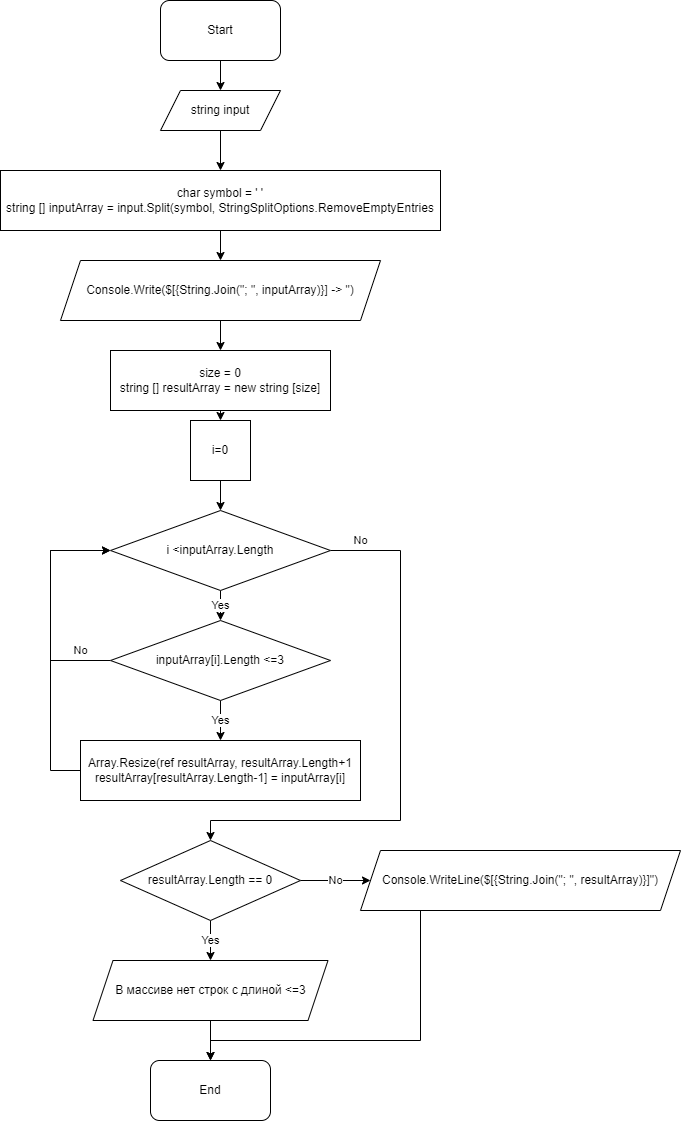

The diagram above was exported from draw.io. Its source (the exported page's mxGraphModel, read from the mxfile embedded in the PNG):
<mxGraphModel dx="1108" dy="553" grid="1" gridSize="10" guides="1" tooltips="1" connect="1" arrows="1" fold="1" page="1" pageScale="1" pageWidth="827" pageHeight="1169" math="0" shadow="0">
  <root>
    <mxCell id="0" />
    <mxCell id="1" parent="0" />
    <mxCell id="5aSGAqgJQru_sptAIIAZ-3" style="edgeStyle=orthogonalEdgeStyle;rounded=0;orthogonalLoop=1;jettySize=auto;html=1;exitX=0.5;exitY=1;exitDx=0;exitDy=0;entryX=0.5;entryY=0;entryDx=0;entryDy=0;" parent="1" source="5aSGAqgJQru_sptAIIAZ-1" target="5aSGAqgJQru_sptAIIAZ-2" edge="1">
      <mxGeometry relative="1" as="geometry" />
    </mxCell>
    <mxCell id="5aSGAqgJQru_sptAIIAZ-1" value="Start" style="rounded=1;whiteSpace=wrap;html=1;" parent="1" vertex="1">
      <mxGeometry x="200" y="30" width="120" height="60" as="geometry" />
    </mxCell>
    <mxCell id="5aSGAqgJQru_sptAIIAZ-8" style="edgeStyle=orthogonalEdgeStyle;rounded=0;orthogonalLoop=1;jettySize=auto;html=1;exitX=0.5;exitY=1;exitDx=0;exitDy=0;" parent="1" source="5aSGAqgJQru_sptAIIAZ-2" target="5aSGAqgJQru_sptAIIAZ-6" edge="1">
      <mxGeometry relative="1" as="geometry">
        <Array as="points">
          <mxPoint x="260" y="200" />
          <mxPoint x="260" y="200" />
        </Array>
      </mxGeometry>
    </mxCell>
    <mxCell id="5aSGAqgJQru_sptAIIAZ-2" value="string input" style="shape=parallelogram;perimeter=parallelogramPerimeter;whiteSpace=wrap;html=1;fixedSize=1;" parent="1" vertex="1">
      <mxGeometry x="200" y="120" width="120" height="40" as="geometry" />
    </mxCell>
    <mxCell id="5aSGAqgJQru_sptAIIAZ-9" style="edgeStyle=orthogonalEdgeStyle;rounded=0;orthogonalLoop=1;jettySize=auto;html=1;exitX=0.5;exitY=1;exitDx=0;exitDy=0;entryX=0.5;entryY=0;entryDx=0;entryDy=0;" parent="1" source="5aSGAqgJQru_sptAIIAZ-6" target="5aSGAqgJQru_sptAIIAZ-36" edge="1">
      <mxGeometry relative="1" as="geometry">
        <mxPoint x="260" y="300" as="targetPoint" />
      </mxGeometry>
    </mxCell>
    <mxCell id="5aSGAqgJQru_sptAIIAZ-6" value="char symbol = ' '&lt;br&gt;string [] inputArray = input.Split(symbol, StringSplitOptions.RemoveEmptyEntries" style="rounded=0;whiteSpace=wrap;html=1;" parent="1" vertex="1">
      <mxGeometry x="40" y="200" width="440" height="60" as="geometry" />
    </mxCell>
    <mxCell id="5aSGAqgJQru_sptAIIAZ-11" style="edgeStyle=orthogonalEdgeStyle;rounded=0;orthogonalLoop=1;jettySize=auto;html=1;exitX=0.5;exitY=1;exitDx=0;exitDy=0;entryX=0.5;entryY=0;entryDx=0;entryDy=0;" parent="1" source="5aSGAqgJQru_sptAIIAZ-7" target="5aSGAqgJQru_sptAIIAZ-12" edge="1">
      <mxGeometry relative="1" as="geometry" />
    </mxCell>
    <mxCell id="5aSGAqgJQru_sptAIIAZ-7" value="size = 0&lt;br&gt;string [] resultArray = new string [size]&lt;br&gt;" style="rounded=0;whiteSpace=wrap;html=1;" parent="1" vertex="1">
      <mxGeometry x="150" y="380" width="220" height="60" as="geometry" />
    </mxCell>
    <mxCell id="5aSGAqgJQru_sptAIIAZ-16" value="Yes" style="edgeStyle=orthogonalEdgeStyle;rounded=0;orthogonalLoop=1;jettySize=auto;html=1;entryX=0.5;entryY=0;entryDx=0;entryDy=0;" parent="1" source="5aSGAqgJQru_sptAIIAZ-10" target="5aSGAqgJQru_sptAIIAZ-15" edge="1">
      <mxGeometry relative="1" as="geometry" />
    </mxCell>
    <mxCell id="5aSGAqgJQru_sptAIIAZ-25" value="No" style="edgeStyle=orthogonalEdgeStyle;rounded=0;orthogonalLoop=1;jettySize=auto;html=1;entryX=0.5;entryY=0;entryDx=0;entryDy=0;" parent="1" source="5aSGAqgJQru_sptAIIAZ-10" target="5aSGAqgJQru_sptAIIAZ-24" edge="1">
      <mxGeometry x="-0.8909" y="10" relative="1" as="geometry">
        <Array as="points">
          <mxPoint x="440" y="580" />
          <mxPoint x="440" y="850" />
          <mxPoint x="250" y="850" />
        </Array>
        <mxPoint as="offset" />
      </mxGeometry>
    </mxCell>
    <mxCell id="5aSGAqgJQru_sptAIIAZ-10" value="i &amp;lt;inputArray.Length" style="rhombus;whiteSpace=wrap;html=1;" parent="1" vertex="1">
      <mxGeometry x="150" y="540" width="220" height="80" as="geometry" />
    </mxCell>
    <mxCell id="5aSGAqgJQru_sptAIIAZ-13" style="edgeStyle=orthogonalEdgeStyle;rounded=0;orthogonalLoop=1;jettySize=auto;html=1;exitX=0.5;exitY=1;exitDx=0;exitDy=0;entryX=0.5;entryY=0;entryDx=0;entryDy=0;" parent="1" source="5aSGAqgJQru_sptAIIAZ-12" target="5aSGAqgJQru_sptAIIAZ-10" edge="1">
      <mxGeometry relative="1" as="geometry" />
    </mxCell>
    <mxCell id="5aSGAqgJQru_sptAIIAZ-12" value="i=0" style="rounded=0;whiteSpace=wrap;html=1;" parent="1" vertex="1">
      <mxGeometry x="230" y="450" width="60" height="60" as="geometry" />
    </mxCell>
    <mxCell id="5aSGAqgJQru_sptAIIAZ-19" value="Yes" style="edgeStyle=orthogonalEdgeStyle;rounded=0;orthogonalLoop=1;jettySize=auto;html=1;exitX=0.5;exitY=1;exitDx=0;exitDy=0;" parent="1" source="5aSGAqgJQru_sptAIIAZ-15" target="5aSGAqgJQru_sptAIIAZ-18" edge="1">
      <mxGeometry relative="1" as="geometry" />
    </mxCell>
    <mxCell id="5aSGAqgJQru_sptAIIAZ-21" value="No" style="edgeStyle=orthogonalEdgeStyle;rounded=0;orthogonalLoop=1;jettySize=auto;html=1;exitX=0;exitY=0.5;exitDx=0;exitDy=0;entryX=0;entryY=0.5;entryDx=0;entryDy=0;" parent="1" source="5aSGAqgJQru_sptAIIAZ-15" target="5aSGAqgJQru_sptAIIAZ-10" edge="1">
      <mxGeometry x="-0.7391" y="-10" relative="1" as="geometry">
        <Array as="points">
          <mxPoint x="90" y="690" />
          <mxPoint x="90" y="580" />
        </Array>
        <mxPoint as="offset" />
      </mxGeometry>
    </mxCell>
    <mxCell id="5aSGAqgJQru_sptAIIAZ-15" value="inputArray[i].Length &amp;lt;=3" style="rhombus;whiteSpace=wrap;html=1;" parent="1" vertex="1">
      <mxGeometry x="150" y="650" width="220" height="80" as="geometry" />
    </mxCell>
    <mxCell id="5aSGAqgJQru_sptAIIAZ-23" style="edgeStyle=orthogonalEdgeStyle;rounded=0;orthogonalLoop=1;jettySize=auto;html=1;" parent="1" source="5aSGAqgJQru_sptAIIAZ-18" edge="1">
      <mxGeometry relative="1" as="geometry">
        <mxPoint x="150" y="580" as="targetPoint" />
        <Array as="points">
          <mxPoint x="90" y="800" />
          <mxPoint x="90" y="580" />
        </Array>
      </mxGeometry>
    </mxCell>
    <mxCell id="5aSGAqgJQru_sptAIIAZ-18" value="Array.Resize(ref resultArray, resultArray.Length+1&lt;br&gt;resultArray[resultArray.Length-1] = inputArray[i]" style="rounded=0;whiteSpace=wrap;html=1;" parent="1" vertex="1">
      <mxGeometry x="120" y="770" width="280" height="60" as="geometry" />
    </mxCell>
    <mxCell id="5aSGAqgJQru_sptAIIAZ-28" value="No" style="edgeStyle=orthogonalEdgeStyle;rounded=0;orthogonalLoop=1;jettySize=auto;html=1;entryX=0;entryY=0.5;entryDx=0;entryDy=0;" parent="1" source="5aSGAqgJQru_sptAIIAZ-24" target="5aSGAqgJQru_sptAIIAZ-27" edge="1">
      <mxGeometry relative="1" as="geometry" />
    </mxCell>
    <mxCell id="5aSGAqgJQru_sptAIIAZ-31" value="Yes" style="edgeStyle=orthogonalEdgeStyle;rounded=0;orthogonalLoop=1;jettySize=auto;html=1;entryX=0.5;entryY=0;entryDx=0;entryDy=0;" parent="1" source="5aSGAqgJQru_sptAIIAZ-24" target="5aSGAqgJQru_sptAIIAZ-29" edge="1">
      <mxGeometry relative="1" as="geometry" />
    </mxCell>
    <mxCell id="5aSGAqgJQru_sptAIIAZ-24" value="resultArray.Length == 0" style="rhombus;whiteSpace=wrap;html=1;" parent="1" vertex="1">
      <mxGeometry x="160" y="870" width="180" height="80" as="geometry" />
    </mxCell>
    <mxCell id="5aSGAqgJQru_sptAIIAZ-33" style="edgeStyle=orthogonalEdgeStyle;rounded=0;orthogonalLoop=1;jettySize=auto;html=1;exitX=0.5;exitY=1;exitDx=0;exitDy=0;entryX=0.5;entryY=0;entryDx=0;entryDy=0;" parent="1" source="5aSGAqgJQru_sptAIIAZ-27" target="5aSGAqgJQru_sptAIIAZ-30" edge="1">
      <mxGeometry relative="1" as="geometry">
        <Array as="points">
          <mxPoint x="460" y="1070" />
          <mxPoint x="250" y="1070" />
        </Array>
      </mxGeometry>
    </mxCell>
    <mxCell id="5aSGAqgJQru_sptAIIAZ-27" value="Console.WriteLine($[{String.Join(&quot;; &quot;, resultArray)}]&quot;)" style="shape=parallelogram;perimeter=parallelogramPerimeter;whiteSpace=wrap;html=1;fixedSize=1;" parent="1" vertex="1">
      <mxGeometry x="400" y="880" width="320" height="60" as="geometry" />
    </mxCell>
    <mxCell id="5aSGAqgJQru_sptAIIAZ-32" style="edgeStyle=orthogonalEdgeStyle;rounded=0;orthogonalLoop=1;jettySize=auto;html=1;exitX=0.5;exitY=1;exitDx=0;exitDy=0;entryX=0.5;entryY=0;entryDx=0;entryDy=0;" parent="1" source="5aSGAqgJQru_sptAIIAZ-29" target="5aSGAqgJQru_sptAIIAZ-30" edge="1">
      <mxGeometry relative="1" as="geometry" />
    </mxCell>
    <mxCell id="5aSGAqgJQru_sptAIIAZ-29" value="В массиве нет строк с длиной &amp;lt;=3" style="shape=parallelogram;perimeter=parallelogramPerimeter;whiteSpace=wrap;html=1;fixedSize=1;" parent="1" vertex="1">
      <mxGeometry x="132.5" y="990" width="235" height="60" as="geometry" />
    </mxCell>
    <mxCell id="5aSGAqgJQru_sptAIIAZ-30" value="End" style="rounded=1;whiteSpace=wrap;html=1;" parent="1" vertex="1">
      <mxGeometry x="190" y="1090" width="120" height="60" as="geometry" />
    </mxCell>
    <mxCell id="5aSGAqgJQru_sptAIIAZ-38" style="edgeStyle=orthogonalEdgeStyle;rounded=0;orthogonalLoop=1;jettySize=auto;html=1;exitX=0.5;exitY=1;exitDx=0;exitDy=0;entryX=0.5;entryY=0;entryDx=0;entryDy=0;" parent="1" source="5aSGAqgJQru_sptAIIAZ-36" target="5aSGAqgJQru_sptAIIAZ-7" edge="1">
      <mxGeometry relative="1" as="geometry" />
    </mxCell>
    <mxCell id="5aSGAqgJQru_sptAIIAZ-36" value="Console.Write($[{String.Join(&quot;; &quot;, inputArray)}] -&amp;gt; &quot;)" style="shape=parallelogram;perimeter=parallelogramPerimeter;whiteSpace=wrap;html=1;fixedSize=1;" parent="1" vertex="1">
      <mxGeometry x="100" y="290" width="320" height="60" as="geometry" />
    </mxCell>
  </root>
</mxGraphModel>